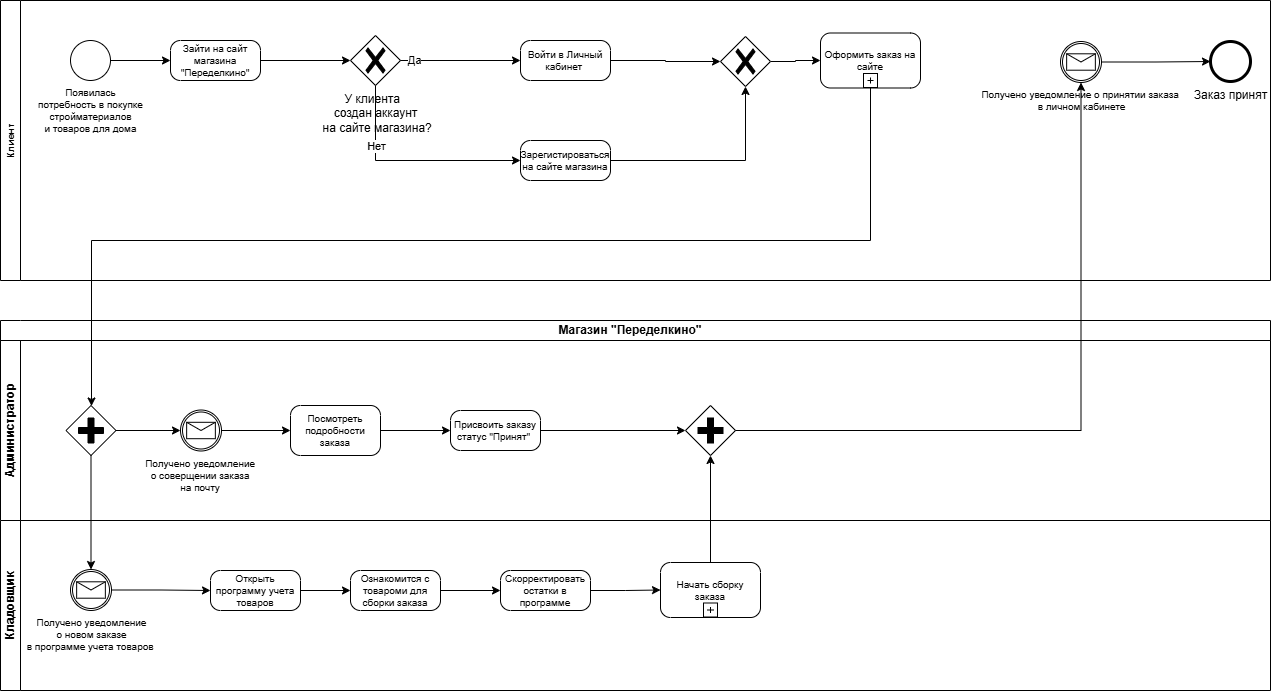

The diagram above was exported from draw.io. Its source (the exported page's mxGraphModel, read from the mxfile embedded in the PNG):
<mxGraphModel dx="1414" dy="849" grid="1" gridSize="10" guides="1" tooltips="1" connect="1" arrows="1" fold="1" page="1" pageScale="1" pageWidth="827" pageHeight="1169" math="0" shadow="0">
  <root>
    <mxCell id="0" />
    <mxCell id="1" parent="0" />
    <mxCell id="vV-SucPy6Cm7hLONPJxl-1" parent="1" style="swimlane;startSize=20;horizontal=0;html=1;whiteSpace=wrap;" value="Администратор" vertex="1">
      <mxGeometry height="180" width="1270" x="100" y="810" as="geometry" />
    </mxCell>
    <mxCell id="vV-SucPy6Cm7hLONPJxl-2" edge="1" parent="vV-SucPy6Cm7hLONPJxl-1" source="vV-SucPy6Cm7hLONPJxl-3" style="edgeStyle=orthogonalEdgeStyle;rounded=0;orthogonalLoop=1;jettySize=auto;html=1;" target="vV-SucPy6Cm7hLONPJxl-5">
      <mxGeometry relative="1" as="geometry" />
    </mxCell>
    <mxCell id="vV-SucPy6Cm7hLONPJxl-3" parent="vV-SucPy6Cm7hLONPJxl-1" style="points=[[0.145,0.145,0],[0.5,0,0],[0.855,0.145,0],[1,0.5,0],[0.855,0.855,0],[0.5,1,0],[0.145,0.855,0],[0,0.5,0]];shape=mxgraph.bpmn.event;html=1;verticalLabelPosition=bottom;labelBackgroundColor=#ffffff;verticalAlign=top;align=center;perimeter=ellipsePerimeter;outlineConnect=0;aspect=fixed;outline=catching;symbol=message;fontSize=10;" value="Получено уведомление&amp;nbsp;&lt;div&gt;о соверщении заказа&amp;nbsp;&lt;/div&gt;&lt;div&gt;на почту&amp;nbsp;&lt;/div&gt;" vertex="1">
      <mxGeometry height="41" width="41" x="180" y="69.5" as="geometry" />
    </mxCell>
    <mxCell id="vV-SucPy6Cm7hLONPJxl-82" edge="1" parent="vV-SucPy6Cm7hLONPJxl-1" source="vV-SucPy6Cm7hLONPJxl-5" style="edgeStyle=orthogonalEdgeStyle;rounded=0;orthogonalLoop=1;jettySize=auto;html=1;" target="vV-SucPy6Cm7hLONPJxl-81">
      <mxGeometry relative="1" as="geometry" />
    </mxCell>
    <mxCell id="vV-SucPy6Cm7hLONPJxl-5" parent="vV-SucPy6Cm7hLONPJxl-1" style="points=[[0.25,0,0],[0.5,0,0],[0.75,0,0],[1,0.25,0],[1,0.5,0],[1,0.75,0],[0.75,1,0],[0.5,1,0],[0.25,1,0],[0,0.75,0],[0,0.5,0],[0,0.25,0]];shape=mxgraph.bpmn.task2;whiteSpace=wrap;rectStyle=rounded;size=10;html=1;container=1;expand=0;collapsible=0;taskMarker=abstract;fontSize=10;" value="Посмотреть подробности заказа" vertex="1">
      <mxGeometry height="50" width="90" x="290" y="65" as="geometry" />
    </mxCell>
    <mxCell id="vV-SucPy6Cm7hLONPJxl-103" edge="1" parent="vV-SucPy6Cm7hLONPJxl-1" source="vV-SucPy6Cm7hLONPJxl-81" style="edgeStyle=orthogonalEdgeStyle;rounded=0;orthogonalLoop=1;jettySize=auto;html=1;" target="vV-SucPy6Cm7hLONPJxl-100">
      <mxGeometry relative="1" as="geometry" />
    </mxCell>
    <mxCell id="vV-SucPy6Cm7hLONPJxl-81" parent="vV-SucPy6Cm7hLONPJxl-1" style="points=[[0.25,0,0],[0.5,0,0],[0.75,0,0],[1,0.25,0],[1,0.5,0],[1,0.75,0],[0.75,1,0],[0.5,1,0],[0.25,1,0],[0,0.75,0],[0,0.5,0],[0,0.25,0]];shape=mxgraph.bpmn.task2;whiteSpace=wrap;rectStyle=rounded;size=10;html=1;container=1;expand=0;collapsible=0;taskMarker=abstract;fontSize=10;" value="Присвоить заказу статус &quot;Принят&quot;&amp;nbsp;" vertex="1">
      <mxGeometry height="40" width="90" x="450" y="70" as="geometry" />
    </mxCell>
    <mxCell id="vV-SucPy6Cm7hLONPJxl-89" edge="1" parent="vV-SucPy6Cm7hLONPJxl-1" source="vV-SucPy6Cm7hLONPJxl-87" style="edgeStyle=orthogonalEdgeStyle;rounded=0;orthogonalLoop=1;jettySize=auto;html=1;" target="vV-SucPy6Cm7hLONPJxl-3">
      <mxGeometry relative="1" as="geometry" />
    </mxCell>
    <mxCell id="vV-SucPy6Cm7hLONPJxl-87" parent="vV-SucPy6Cm7hLONPJxl-1" style="points=[[0.25,0.25,0],[0.5,0,0],[0.75,0.25,0],[1,0.5,0],[0.75,0.75,0],[0.5,1,0],[0.25,0.75,0],[0,0.5,0]];shape=mxgraph.bpmn.gateway2;html=1;verticalLabelPosition=bottom;labelBackgroundColor=#ffffff;verticalAlign=top;align=center;perimeter=rhombusPerimeter;outlineConnect=0;outline=none;symbol=none;gwType=parallel;" value="" vertex="1">
      <mxGeometry height="50" width="50" x="65.5" y="65" as="geometry" />
    </mxCell>
    <mxCell id="vV-SucPy6Cm7hLONPJxl-100" parent="vV-SucPy6Cm7hLONPJxl-1" style="points=[[0.25,0.25,0],[0.5,0,0],[0.75,0.25,0],[1,0.5,0],[0.75,0.75,0],[0.5,1,0],[0.25,0.75,0],[0,0.5,0]];shape=mxgraph.bpmn.gateway2;html=1;verticalLabelPosition=bottom;labelBackgroundColor=#ffffff;verticalAlign=top;align=center;perimeter=rhombusPerimeter;outlineConnect=0;outline=none;symbol=none;gwType=parallel;" value="" vertex="1">
      <mxGeometry height="50" width="50" x="685" y="65" as="geometry" />
    </mxCell>
    <mxCell id="vV-SucPy6Cm7hLONPJxl-28" parent="1" style="swimlane;startSize=20;horizontal=0;html=1;whiteSpace=wrap;fontSize=10;" value="Клиент" vertex="1">
      <mxGeometry height="280" width="1270" x="100" y="470" as="geometry" />
    </mxCell>
    <mxCell id="vV-SucPy6Cm7hLONPJxl-29" edge="1" parent="vV-SucPy6Cm7hLONPJxl-28" source="vV-SucPy6Cm7hLONPJxl-30" style="edgeStyle=orthogonalEdgeStyle;rounded=0;orthogonalLoop=1;jettySize=auto;html=1;" target="vV-SucPy6Cm7hLONPJxl-32">
      <mxGeometry relative="1" as="geometry" />
    </mxCell>
    <mxCell id="vV-SucPy6Cm7hLONPJxl-30" parent="vV-SucPy6Cm7hLONPJxl-28" style="points=[[0.145,0.145,0],[0.5,0,0],[0.855,0.145,0],[1,0.5,0],[0.855,0.855,0],[0.5,1,0],[0.145,0.855,0],[0,0.5,0]];shape=mxgraph.bpmn.event;html=1;verticalLabelPosition=bottom;labelBackgroundColor=#ffffff;verticalAlign=top;align=center;perimeter=ellipsePerimeter;outlineConnect=0;aspect=fixed;outline=standard;symbol=general;fontSize=10;" value="Появилась&lt;div&gt;&amp;nbsp;потребность в покупке&amp;nbsp;&lt;/div&gt;&lt;div&gt;стройматериалов&lt;/div&gt;&lt;div&gt;и товаров для дома&lt;/div&gt;&lt;div&gt;&amp;nbsp;&lt;/div&gt;" vertex="1">
      <mxGeometry height="40" width="40" x="70" y="40" as="geometry" />
    </mxCell>
    <mxCell id="vV-SucPy6Cm7hLONPJxl-31" edge="1" parent="vV-SucPy6Cm7hLONPJxl-28" source="fogxBbz5PDpAPXhUaWK1-4" style="edgeStyle=orthogonalEdgeStyle;rounded=0;orthogonalLoop=1;jettySize=auto;html=1;" target="fogxBbz5PDpAPXhUaWK1-10">
      <mxGeometry relative="1" as="geometry" />
    </mxCell>
    <mxCell id="vV-SucPy6Cm7hLONPJxl-32" parent="vV-SucPy6Cm7hLONPJxl-28" style="points=[[0.25,0,0],[0.5,0,0],[0.75,0,0],[1,0.25,0],[1,0.5,0],[1,0.75,0],[0.75,1,0],[0.5,1,0],[0.25,1,0],[0,0.75,0],[0,0.5,0],[0,0.25,0]];shape=mxgraph.bpmn.task2;whiteSpace=wrap;rectStyle=rounded;size=10;html=1;container=1;expand=0;collapsible=0;taskMarker=abstract;fontSize=10;" value="Зайти на сайт магазина &quot;Переделкино&quot;" vertex="1">
      <mxGeometry height="40" width="90" x="170" y="40" as="geometry" />
    </mxCell>
    <mxCell id="vV-SucPy6Cm7hLONPJxl-33" parent="vV-SucPy6Cm7hLONPJxl-28" style="points=[[0.25,0,0],[0.5,0,0],[0.75,0,0],[1,0.25,0],[1,0.5,0],[1,0.75,0],[0.75,1,0],[0.5,1,0],[0.25,1,0],[0,0.75,0],[0,0.5,0],[0,0.25,0]];shape=mxgraph.bpmn.task2;whiteSpace=wrap;rectStyle=rounded;size=10;html=1;container=1;expand=0;collapsible=0;taskMarker=abstract;isLoopSub=1;fontSize=10;" value="Оформить заказ на сайте" vertex="1">
      <mxGeometry height="55" width="100" x="820" y="32.5" as="geometry" />
    </mxCell>
    <mxCell id="vV-SucPy6Cm7hLONPJxl-86" edge="1" parent="vV-SucPy6Cm7hLONPJxl-28" source="vV-SucPy6Cm7hLONPJxl-83" style="edgeStyle=orthogonalEdgeStyle;rounded=0;orthogonalLoop=1;jettySize=auto;html=1;" target="vV-SucPy6Cm7hLONPJxl-85">
      <mxGeometry relative="1" as="geometry" />
    </mxCell>
    <mxCell id="vV-SucPy6Cm7hLONPJxl-83" parent="vV-SucPy6Cm7hLONPJxl-28" style="points=[[0.145,0.145,0],[0.5,0,0],[0.855,0.145,0],[1,0.5,0],[0.855,0.855,0],[0.5,1,0],[0.145,0.855,0],[0,0.5,0]];shape=mxgraph.bpmn.event;html=1;verticalLabelPosition=bottom;labelBackgroundColor=#ffffff;verticalAlign=top;align=center;perimeter=ellipsePerimeter;outlineConnect=0;aspect=fixed;outline=catching;symbol=message;fontSize=10;" value="Получено уведомление о принятии заказа&amp;nbsp;&lt;div&gt;в личном кабинете&lt;/div&gt;" vertex="1">
      <mxGeometry height="41" width="41" x="1060" y="41" as="geometry" />
    </mxCell>
    <mxCell id="vV-SucPy6Cm7hLONPJxl-85" parent="vV-SucPy6Cm7hLONPJxl-28" style="points=[[0.145,0.145,0],[0.5,0,0],[0.855,0.145,0],[1,0.5,0],[0.855,0.855,0],[0.5,1,0],[0.145,0.855,0],[0,0.5,0]];shape=mxgraph.bpmn.event;html=1;verticalLabelPosition=bottom;labelBackgroundColor=#ffffff;verticalAlign=top;align=center;perimeter=ellipsePerimeter;outlineConnect=0;aspect=fixed;outline=end;symbol=terminate2;" value="Заказ принят" vertex="1">
      <mxGeometry height="40" width="40" x="1210" y="41" as="geometry" />
    </mxCell>
    <mxCell id="fogxBbz5PDpAPXhUaWK1-2" edge="1" parent="vV-SucPy6Cm7hLONPJxl-28" source="vV-SucPy6Cm7hLONPJxl-32" style="edgeStyle=orthogonalEdgeStyle;rounded=0;orthogonalLoop=1;jettySize=auto;html=1;" target="fogxBbz5PDpAPXhUaWK1-1" value="">
      <mxGeometry relative="1" as="geometry">
        <mxPoint x="360" y="530" as="sourcePoint" />
        <mxPoint x="700" y="530" as="targetPoint" />
      </mxGeometry>
    </mxCell>
    <mxCell id="fogxBbz5PDpAPXhUaWK1-1" parent="vV-SucPy6Cm7hLONPJxl-28" style="points=[[0.25,0.25,0],[0.5,0,0],[0.75,0.25,0],[1,0.5,0],[0.75,0.75,0],[0.5,1,0],[0.25,0.75,0],[0,0.5,0]];shape=mxgraph.bpmn.gateway2;html=1;verticalLabelPosition=bottom;labelBackgroundColor=#ffffff;verticalAlign=top;align=center;perimeter=rhombusPerimeter;outlineConnect=0;outline=none;symbol=none;gwType=exclusive;" value="У клиента&amp;nbsp;&amp;nbsp;&lt;div&gt;&lt;span style=&quot;background-color: light-dark(rgb(255, 255, 255), rgb(18, 18, 18)); color: light-dark(rgb(0, 0, 0), rgb(255, 255, 255));&quot;&gt;создан&amp;nbsp;&lt;/span&gt;&lt;span style=&quot;background-color: light-dark(rgb(255, 255, 255), rgb(18, 18, 18)); color: light-dark(rgb(0, 0, 0), rgb(255, 255, 255));&quot;&gt;аккаунт&lt;/span&gt;&lt;/div&gt;&lt;div&gt;&lt;span style=&quot;background-color: light-dark(rgb(255, 255, 255), rgb(18, 18, 18)); color: light-dark(rgb(0, 0, 0), rgb(255, 255, 255));&quot;&gt;&amp;nbsp;на сайте магазина?&lt;/span&gt;&lt;/div&gt;" vertex="1">
      <mxGeometry height="50" width="50" x="350" y="35" as="geometry" />
    </mxCell>
    <mxCell id="fogxBbz5PDpAPXhUaWK1-5" edge="1" parent="vV-SucPy6Cm7hLONPJxl-28" source="fogxBbz5PDpAPXhUaWK1-1" style="edgeStyle=orthogonalEdgeStyle;rounded=0;orthogonalLoop=1;jettySize=auto;html=1;" target="fogxBbz5PDpAPXhUaWK1-4" value="">
      <mxGeometry relative="1" as="geometry">
        <mxPoint x="500" y="530" as="sourcePoint" />
        <mxPoint x="920" y="530" as="targetPoint" />
      </mxGeometry>
    </mxCell>
    <mxCell id="fogxBbz5PDpAPXhUaWK1-6" connectable="0" parent="fogxBbz5PDpAPXhUaWK1-5" style="edgeLabel;html=1;align=center;verticalAlign=middle;resizable=0;points=[];" value="Да" vertex="1">
      <mxGeometry relative="1" x="-0.7871" y="1" as="geometry">
        <mxPoint as="offset" />
      </mxGeometry>
    </mxCell>
    <mxCell id="fogxBbz5PDpAPXhUaWK1-4" parent="vV-SucPy6Cm7hLONPJxl-28" style="points=[[0.25,0,0],[0.5,0,0],[0.75,0,0],[1,0.25,0],[1,0.5,0],[1,0.75,0],[0.75,1,0],[0.5,1,0],[0.25,1,0],[0,0.75,0],[0,0.5,0],[0,0.25,0]];shape=mxgraph.bpmn.task2;whiteSpace=wrap;rectStyle=rounded;size=10;html=1;container=1;expand=0;collapsible=0;taskMarker=abstract;fontSize=10;" value="Войти в Личный кабинет&amp;nbsp;" vertex="1">
      <mxGeometry height="40" width="90" x="520" y="40" as="geometry" />
    </mxCell>
    <mxCell id="fogxBbz5PDpAPXhUaWK1-11" edge="1" parent="vV-SucPy6Cm7hLONPJxl-28" source="fogxBbz5PDpAPXhUaWK1-7" style="edgeStyle=orthogonalEdgeStyle;rounded=0;orthogonalLoop=1;jettySize=auto;html=1;" target="fogxBbz5PDpAPXhUaWK1-10">
      <mxGeometry relative="1" as="geometry" />
    </mxCell>
    <mxCell id="fogxBbz5PDpAPXhUaWK1-7" parent="vV-SucPy6Cm7hLONPJxl-28" style="points=[[0.25,0,0],[0.5,0,0],[0.75,0,0],[1,0.25,0],[1,0.5,0],[1,0.75,0],[0.75,1,0],[0.5,1,0],[0.25,1,0],[0,0.75,0],[0,0.5,0],[0,0.25,0]];shape=mxgraph.bpmn.task2;whiteSpace=wrap;rectStyle=rounded;size=10;html=1;container=1;expand=0;collapsible=0;taskMarker=abstract;fontSize=10;" value="Зарегистироваться на сайте магазина" vertex="1">
      <mxGeometry height="40" width="90" x="520" y="140" as="geometry" />
    </mxCell>
    <mxCell id="fogxBbz5PDpAPXhUaWK1-8" edge="1" parent="vV-SucPy6Cm7hLONPJxl-28" source="fogxBbz5PDpAPXhUaWK1-1" style="edgeStyle=orthogonalEdgeStyle;rounded=0;orthogonalLoop=1;jettySize=auto;html=1;entryX=0;entryY=0.5;entryDx=0;entryDy=0;entryPerimeter=0;" target="fogxBbz5PDpAPXhUaWK1-7">
      <mxGeometry relative="1" as="geometry">
        <Array as="points">
          <mxPoint x="375" y="160" />
        </Array>
      </mxGeometry>
    </mxCell>
    <mxCell id="fogxBbz5PDpAPXhUaWK1-9" connectable="0" parent="fogxBbz5PDpAPXhUaWK1-8" style="edgeLabel;html=1;align=center;verticalAlign=middle;resizable=0;points=[];" value="Нет" vertex="1">
      <mxGeometry relative="1" x="-0.4584" as="geometry">
        <mxPoint as="offset" />
      </mxGeometry>
    </mxCell>
    <mxCell id="fogxBbz5PDpAPXhUaWK1-12" edge="1" parent="vV-SucPy6Cm7hLONPJxl-28" source="fogxBbz5PDpAPXhUaWK1-10" style="edgeStyle=orthogonalEdgeStyle;rounded=0;orthogonalLoop=1;jettySize=auto;html=1;" target="vV-SucPy6Cm7hLONPJxl-33">
      <mxGeometry relative="1" as="geometry" />
    </mxCell>
    <mxCell id="fogxBbz5PDpAPXhUaWK1-10" parent="vV-SucPy6Cm7hLONPJxl-28" style="points=[[0.25,0.25,0],[0.5,0,0],[0.75,0.25,0],[1,0.5,0],[0.75,0.75,0],[0.5,1,0],[0.25,0.75,0],[0,0.5,0]];shape=mxgraph.bpmn.gateway2;html=1;verticalLabelPosition=bottom;labelBackgroundColor=#ffffff;verticalAlign=top;align=center;perimeter=rhombusPerimeter;outlineConnect=0;outline=none;symbol=none;gwType=exclusive;" value="" vertex="1">
      <mxGeometry height="50" width="50" x="720" y="36" as="geometry" />
    </mxCell>
    <mxCell id="vV-SucPy6Cm7hLONPJxl-57" parent="1" style="swimlane;startSize=20;horizontal=0;html=1;whiteSpace=wrap;" value="Кладовщик" vertex="1">
      <mxGeometry height="170" width="1270" x="100" y="990" as="geometry" />
    </mxCell>
    <mxCell id="vV-SucPy6Cm7hLONPJxl-96" edge="1" parent="vV-SucPy6Cm7hLONPJxl-57" source="vV-SucPy6Cm7hLONPJxl-61" style="edgeStyle=orthogonalEdgeStyle;rounded=0;orthogonalLoop=1;jettySize=auto;html=1;" target="vV-SucPy6Cm7hLONPJxl-94">
      <mxGeometry relative="1" as="geometry" />
    </mxCell>
    <mxCell id="vV-SucPy6Cm7hLONPJxl-61" parent="vV-SucPy6Cm7hLONPJxl-57" style="points=[[0.25,0,0],[0.5,0,0],[0.75,0,0],[1,0.25,0],[1,0.5,0],[1,0.75,0],[0.75,1,0],[0.5,1,0],[0.25,1,0],[0,0.75,0],[0,0.5,0],[0,0.25,0]];shape=mxgraph.bpmn.task2;whiteSpace=wrap;rectStyle=rounded;size=10;html=1;container=1;expand=0;collapsible=0;taskMarker=abstract;fontSize=10;" value="Открыть программу учета товаров" vertex="1">
      <mxGeometry height="40" width="90" x="210" y="50" as="geometry" />
    </mxCell>
    <mxCell id="vV-SucPy6Cm7hLONPJxl-92" edge="1" parent="vV-SucPy6Cm7hLONPJxl-57" source="vV-SucPy6Cm7hLONPJxl-90" style="edgeStyle=orthogonalEdgeStyle;rounded=0;orthogonalLoop=1;jettySize=auto;html=1;" target="vV-SucPy6Cm7hLONPJxl-61">
      <mxGeometry relative="1" as="geometry" />
    </mxCell>
    <mxCell id="vV-SucPy6Cm7hLONPJxl-90" parent="vV-SucPy6Cm7hLONPJxl-57" style="points=[[0.145,0.145,0],[0.5,0,0],[0.855,0.145,0],[1,0.5,0],[0.855,0.855,0],[0.5,1,0],[0.145,0.855,0],[0,0.5,0]];shape=mxgraph.bpmn.event;html=1;verticalLabelPosition=bottom;labelBackgroundColor=#ffffff;verticalAlign=top;align=center;perimeter=ellipsePerimeter;outlineConnect=0;aspect=fixed;outline=catching;symbol=message;fontSize=10;" value="Получено уведомление&lt;div&gt;&amp;nbsp;о новом заказе&amp;nbsp;&lt;div&gt;в программе учета товаров&amp;nbsp;&lt;br&gt;&lt;/div&gt;&lt;/div&gt;" vertex="1">
      <mxGeometry height="41" width="41" x="70" y="49" as="geometry" />
    </mxCell>
    <mxCell id="vV-SucPy6Cm7hLONPJxl-93" parent="vV-SucPy6Cm7hLONPJxl-57" style="points=[[0.25,0,0],[0.5,0,0],[0.75,0,0],[1,0.25,0],[1,0.5,0],[1,0.75,0],[0.75,1,0],[0.5,1,0],[0.25,1,0],[0,0.75,0],[0,0.5,0],[0,0.25,0]];shape=mxgraph.bpmn.task2;whiteSpace=wrap;rectStyle=rounded;size=10;html=1;container=1;expand=0;collapsible=0;taskMarker=abstract;isLoopSub=1;fontSize=10;" value="Начать сборку заказа" vertex="1">
      <mxGeometry height="55" width="100" x="660" y="42" as="geometry" />
    </mxCell>
    <mxCell id="vV-SucPy6Cm7hLONPJxl-98" edge="1" parent="vV-SucPy6Cm7hLONPJxl-57" source="vV-SucPy6Cm7hLONPJxl-94" style="edgeStyle=orthogonalEdgeStyle;rounded=0;orthogonalLoop=1;jettySize=auto;html=1;" target="vV-SucPy6Cm7hLONPJxl-97">
      <mxGeometry relative="1" as="geometry" />
    </mxCell>
    <mxCell id="vV-SucPy6Cm7hLONPJxl-94" parent="vV-SucPy6Cm7hLONPJxl-57" style="points=[[0.25,0,0],[0.5,0,0],[0.75,0,0],[1,0.25,0],[1,0.5,0],[1,0.75,0],[0.75,1,0],[0.5,1,0],[0.25,1,0],[0,0.75,0],[0,0.5,0],[0,0.25,0]];shape=mxgraph.bpmn.task2;whiteSpace=wrap;rectStyle=rounded;size=10;html=1;container=1;expand=0;collapsible=0;taskMarker=abstract;fontSize=10;" value="Ознакомится с товароми для сборки заказа" vertex="1">
      <mxGeometry height="40" width="90" x="350" y="50" as="geometry" />
    </mxCell>
    <mxCell id="vV-SucPy6Cm7hLONPJxl-99" edge="1" parent="vV-SucPy6Cm7hLONPJxl-57" source="vV-SucPy6Cm7hLONPJxl-97" style="edgeStyle=orthogonalEdgeStyle;rounded=0;orthogonalLoop=1;jettySize=auto;html=1;" target="vV-SucPy6Cm7hLONPJxl-93">
      <mxGeometry relative="1" as="geometry" />
    </mxCell>
    <mxCell id="vV-SucPy6Cm7hLONPJxl-97" parent="vV-SucPy6Cm7hLONPJxl-57" style="points=[[0.25,0,0],[0.5,0,0],[0.75,0,0],[1,0.25,0],[1,0.5,0],[1,0.75,0],[0.75,1,0],[0.5,1,0],[0.25,1,0],[0,0.75,0],[0,0.5,0],[0,0.25,0]];shape=mxgraph.bpmn.task2;whiteSpace=wrap;rectStyle=rounded;size=10;html=1;container=1;expand=0;collapsible=0;taskMarker=abstract;fontSize=10;" value="Скорректировать остатки в программе" vertex="1">
      <mxGeometry height="40" width="90" x="500" y="50" as="geometry" />
    </mxCell>
    <mxCell id="vV-SucPy6Cm7hLONPJxl-63" parent="1" style="swimlane;html=1;startSize=20;fontStyle=0;collapsible=0;horizontal=0;swimlaneLine=0;fillColor=none;whiteSpace=wrap;" value="" vertex="1">
      <mxGeometry height="20" width="1270" x="100" y="790" as="geometry" />
    </mxCell>
    <mxCell id="vV-SucPy6Cm7hLONPJxl-64" parent="1" style="text;html=1;whiteSpace=wrap;strokeColor=none;fillColor=none;align=center;verticalAlign=middle;rounded=0;fontStyle=1" value="Магазин &quot;Переделкино&quot;" vertex="1">
      <mxGeometry height="20" width="1260" x="100" y="790" as="geometry" />
    </mxCell>
    <mxCell id="vV-SucPy6Cm7hLONPJxl-88" edge="1" parent="1" source="vV-SucPy6Cm7hLONPJxl-33" style="edgeStyle=orthogonalEdgeStyle;rounded=0;orthogonalLoop=1;jettySize=auto;html=1;exitX=0.5;exitY=1;exitDx=0;exitDy=0;exitPerimeter=0;" target="vV-SucPy6Cm7hLONPJxl-87">
      <mxGeometry relative="1" as="geometry">
        <Array as="points">
          <mxPoint x="970" y="710" />
          <mxPoint x="191" y="710" />
        </Array>
        <mxPoint x="445" y="557.5" as="sourcePoint" />
        <mxPoint x="190" y="870" as="targetPoint" />
      </mxGeometry>
    </mxCell>
    <mxCell id="vV-SucPy6Cm7hLONPJxl-91" edge="1" parent="1" source="vV-SucPy6Cm7hLONPJxl-87" style="edgeStyle=orthogonalEdgeStyle;rounded=0;orthogonalLoop=1;jettySize=auto;html=1;" target="vV-SucPy6Cm7hLONPJxl-90">
      <mxGeometry relative="1" as="geometry" />
    </mxCell>
    <mxCell id="vV-SucPy6Cm7hLONPJxl-101" edge="1" parent="1" source="vV-SucPy6Cm7hLONPJxl-93" style="edgeStyle=orthogonalEdgeStyle;rounded=0;orthogonalLoop=1;jettySize=auto;html=1;" target="vV-SucPy6Cm7hLONPJxl-100">
      <mxGeometry relative="1" as="geometry" />
    </mxCell>
    <mxCell id="vV-SucPy6Cm7hLONPJxl-104" edge="1" parent="1" source="vV-SucPy6Cm7hLONPJxl-100" style="edgeStyle=orthogonalEdgeStyle;rounded=0;orthogonalLoop=1;jettySize=auto;html=1;" target="vV-SucPy6Cm7hLONPJxl-83">
      <mxGeometry relative="1" as="geometry" />
    </mxCell>
  </root>
</mxGraphModel>